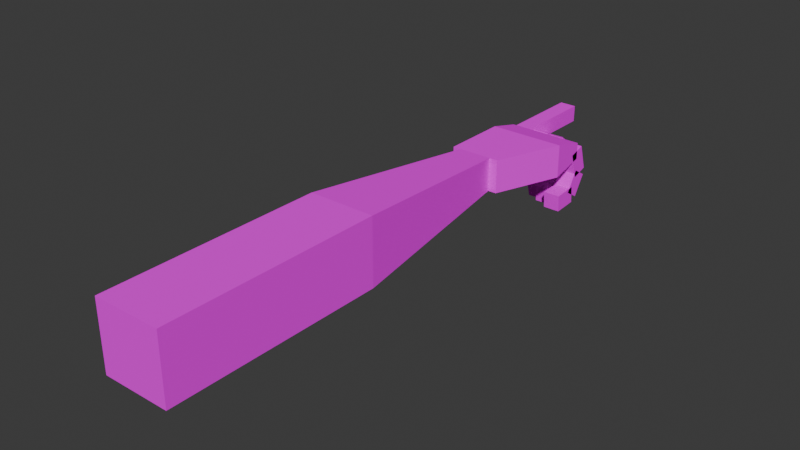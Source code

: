 # Source: hands.blend  (saved by Blender 4.1.24; exported with 4.5.12 LTS)
import bpy
from mathutils import Matrix  # noqa: F401  (used for matrix-valued properties, if any)

bpy.ops.wm.read_factory_settings(use_empty=True)
scene = bpy.context.scene
scene.name = 'Scene'

# ---- collections
col_collection = bpy.data.collections.new('Collection'); scene.collection.children.link(col_collection)

# ---- images (referenced by path relative to the original .blend; pixels are not part of the script)
import os
ASSET_DIR = os.environ.get("B2B_ASSET_DIR", "")  # directory of the original .blend (textures are referenced by path, not embedded)
HERE = os.path.dirname(os.path.abspath(__file__))  # packed textures are extracted next to this script under _unpacked/

def load_image(name, relpath, width, height, colorspace="sRGB"):
    """Load a texture the original file referenced (path relative to the .blend, or extracted next to this script)."""
    p = next((c for c in (os.path.join(HERE, relpath), os.path.join(ASSET_DIR, relpath)) if relpath and os.path.exists(c)), "")
    if p:
        img = bpy.data.images.load(p, check_existing=True)
        img.name = name
    else:  # same state as the original file: an image datablock whose file is absent (Cycles renders it pink)
        img = bpy.data.images.new(name, width, height)
        img.source = "FILE"
        img.filepath = "//" + (relpath or name)
    img.colorspace_settings.name = colorspace
    return img
img_hand_png = load_image('hand.png', 'hand.png', 1024, 1024, 'sRGB')

# ---- materials (node trees are filled in below, after node groups)
mat_material_001 = bpy.data.materials.new('Material.001')
mat_material_001.use_transparent_shadow = False

# ---- material node trees
mat_material_001.use_nodes = True; mat_material_001.node_tree.nodes.clear()
_N = mat_material_001.node_tree.nodes; _L = mat_material_001.node_tree.links
n0 = _N.new('ShaderNodeBsdfPrincipled'); n0.name = 'Principled BSDF'; n0.location = (10, 300)
n0.inputs[2].default_value = 1.0
n0.inputs[13].default_value = 0.0
n1 = _N.new('ShaderNodeOutputMaterial'); n1.name = 'Material Output'; n1.location = (300, 300)
n2 = _N.new('ShaderNodeTexImage'); n2.name = 'Image Texture'; n2.location = (-280, 280)
n2.image = img_hand_png
n2.interpolation = 'Closest'
_L.new(n0.outputs[0], n1.inputs[0])
_L.new(n2.outputs[0], n0.inputs[0])
n1.is_active_output = True

# ---- world
world_world = bpy.data.worlds.new('World'); scene.world = world_world
world_world.use_nodes = True; world_world.node_tree.nodes.clear()
_N = world_world.node_tree.nodes; _L = world_world.node_tree.links
n0 = _N.new('ShaderNodeOutputWorld'); n0.name = 'World Output'; n0.location = (300, 300)
n1 = _N.new('ShaderNodeBackground'); n1.name = 'Background'; n1.location = (10, 300)
n1.inputs[0].default_value = (0.05088, 0.05088, 0.05088, 1.0)
_L.new(n1.outputs[0], n0.inputs[0])
n0.is_active_output = True
world_world.color = (0.05088, 0.05088, 0.05088)
world_world.use_sun_shadow = False
world_world.sun_shadow_jitter_overblur = 0.0

# ---- meshes
me_cube_001 = bpy.data.meshes.new('Cube.001')
me_cube_001.from_pydata([(-0.2, 1.3, -0.2), (-0.2, 1.3, 0.2), (-0.1, 2.4, -0.1), (-0.1, 2.4, 0.1), (0.2, 1.3, -0.2), (0.2, 1.3, 0.2), (0.1, 2.4, -0.1), (0.1, 2.4, 0.1), (-0.15, 2.4, -0.1), (-0.15, 2.4, 0.1), (-0.15, 2.8, -0.1), (-0.15, 2.8, 0.1), (0.15, 2.4, -0.1), (0.15, 2.4, 0.1), (0.3, 2.8, -0.1), (0.3, 2.8, 0.1), (-0.15, 3.0, 0.05), (-0.15, 3.0, -0.05), (0.3, 3.0, -0.05), (0.3, 3.0, 0.05), (0.2, 2.952, -0.01456), (0.2, 3.048, 0.01456), (0.2, 2.999, -0.1676), (0.2, 3.094, -0.1385), (0.3, 2.952, -0.01456), (0.3, 3.048, 0.01456), (0.3, 2.999, -0.1676), (0.3, 3.094, -0.1385), (0.09, 2.964, -0.03504), (0.09, 3.036, 0.03504), (0.09, 3.083, -0.1563), (0.09, 3.155, -0.08622), (0.19, 2.964, -0.03504), (0.19, 3.036, 0.03504), (0.19, 3.083, -0.1563), (0.19, 3.155, -0.08622), (-0.02, 2.979, -0.04548), (-0.02, 3.021, 0.04548), (-0.02, 3.161, -0.1286), (-0.02, 3.203, -0.03763), (0.08, 2.979, -0.04548), (0.08, 3.021, 0.04548), (0.08, 3.161, -0.1286), (0.08, 3.203, -0.03763), (-0.13, 3.0, -0.05), (-0.13, 3.0, 0.05), (-0.13, 3.17, -0.05), (-0.13, 3.17, 0.05), (-0.03, 3.0, -0.05), (-0.03, 3.0, 0.05), (-0.03, 3.17, -0.05), (-0.03, 3.17, 0.05), (0.2, 3.004, -0.1269), (0.2, 3.089, -0.1792), (0.2, 2.931, -0.2463), (0.2, 3.016, -0.2986), (0.3, 3.004, -0.1269), (0.3, 3.089, -0.1792), (0.3, 2.931, -0.2463), (0.3, 3.016, -0.2986), (0.09, 3.071, -0.1063), (0.09, 3.167, -0.1362), (0.09, 3.018, -0.2781), (0.09, 3.113, -0.308), (0.19, 3.071, -0.1063), (0.19, 3.167, -0.1362), (0.19, 3.018, -0.2781), (0.19, 3.113, -0.308), (-0.02, 3.132, -0.08523), (-0.02, 3.232, -0.08099), (-0.02, 3.14, -0.2851), (-0.02, 3.24, -0.2808), (0.08, 3.132, -0.08523), (0.08, 3.232, -0.08099), (0.08, 3.14, -0.2851), (0.08, 3.24, -0.2808), (-0.13, 3.17, -0.05), (-0.13, 3.17, 0.05), (-0.13, 3.35, -0.05), (-0.13, 3.35, 0.05), (-0.03, 3.17, -0.05), (-0.03, 3.17, 0.05), (-0.03, 3.35, -0.05), (-0.03, 3.35, 0.05), (0.2, 2.97, -0.2226), (0.2, 2.977, -0.3223), (0.2, 2.83, -0.2324), (0.2, 2.837, -0.3322), (0.3, 2.97, -0.2226), (0.3, 2.977, -0.3223), (0.3, 2.83, -0.2324), (0.3, 2.837, -0.3322), (0.09, 3.062, -0.2431), (0.09, 3.069, -0.3429), (0.09, 2.912, -0.2538), (0.09, 2.919, -0.3535), (0.19, 3.062, -0.2431), (0.19, 3.069, -0.3429), (0.19, 2.912, -0.2538), (0.19, 2.919, -0.3535), (-0.02, 3.176, -0.235), (-0.02, 3.205, -0.3309), (-0.02, 2.984, -0.2915), (-0.02, 3.013, -0.3874), (0.08, 3.176, -0.235), (0.08, 3.205, -0.3309), (0.08, 2.984, -0.2915), (0.08, 3.013, -0.3874), (-0.13, 3.35, -0.05), (-0.13, 3.35, 0.05), (-0.13, 3.5, -0.05), (-0.13, 3.5, 0.05), (-0.03, 3.35, -0.05), (-0.03, 3.35, 0.05), (-0.03, 3.5, -0.05), (-0.03, 3.5, 0.05), (-0.2155, 2.847, -0.05106), (-0.1923, 2.915, 0.04668), (-0.3071, 3.009, -0.1414), (-0.2839, 3.077, -0.04369), (-0.1094, 2.881, -0.09938), (-0.08617, 2.949, -0.001641), (-0.201, 3.042, -0.1898), (-0.1778, 3.11, -0.09201), (-0.2751, 3.068, -0.1788), (-0.2589, 3.126, -0.09895), (-0.1198, 3.123, -0.2508), (-0.1035, 3.181, -0.1709), (-0.2273, 2.992, -0.1338), (-0.2111, 3.05, -0.05394), (-0.07198, 3.048, -0.2058), (-0.05571, 3.106, -0.1259), (0.2, 1.192e-07, -0.2), (0.2, 1.192e-07, 0.2), (-0.2, 1.192e-07, 0.2), (-0.2, 1.192e-07, -0.2), (0.2, 1.3, 0.2), (0.2, 1.3, -0.2), (-0.2, 1.3, 0.2), (-0.2, 1.3, -0.2)], [], [(0, 1, 3, 2), (2, 3, 7, 6), (6, 7, 5, 4), (4, 5, 1, 0), (2, 6, 4, 0), (7, 3, 1, 5), (8, 9, 11, 10), (11, 15, 19, 16), (14, 15, 13, 12), (12, 13, 9, 8), (10, 14, 12, 8), (15, 11, 9, 13), (17, 16, 19, 18), (10, 11, 16, 17), (15, 14, 18, 19), (14, 10, 17, 18), (20, 21, 23, 22), (22, 23, 27, 26), (26, 27, 25, 24), (24, 25, 21, 20), (22, 26, 24, 20), (27, 23, 21, 25), (28, 29, 31, 30), (30, 31, 35, 34), (34, 35, 33, 32), (32, 33, 29, 28), (30, 34, 32, 28), (35, 31, 29, 33), (36, 37, 39, 38), (38, 39, 43, 42), (42, 43, 41, 40), (40, 41, 37, 36), (38, 42, 40, 36), (43, 39, 37, 41), (44, 45, 47, 46), (46, 47, 51, 50), (50, 51, 49, 48), (48, 49, 45, 44), (46, 50, 48, 44), (51, 47, 45, 49), (52, 53, 55, 54), (54, 55, 59, 58), (58, 59, 57, 56), (56, 57, 53, 52), (54, 58, 56, 52), (59, 55, 53, 57), (60, 61, 63, 62), (62, 63, 67, 66), (66, 67, 65, 64), (64, 65, 61, 60), (62, 66, 64, 60), (67, 63, 61, 65), (68, 69, 71, 70), (70, 71, 75, 74), (74, 75, 73, 72), (72, 73, 69, 68), (70, 74, 72, 68), (75, 71, 69, 73), (76, 77, 79, 78), (78, 79, 83, 82), (82, 83, 81, 80), (80, 81, 77, 76), (78, 82, 80, 76), (83, 79, 77, 81), (84, 85, 87, 86), (86, 87, 91, 90), (90, 91, 89, 88), (88, 89, 85, 84), (86, 90, 88, 84), (91, 87, 85, 89), (92, 93, 95, 94), (94, 95, 99, 98), (98, 99, 97, 96), (96, 97, 93, 92), (94, 98, 96, 92), (99, 95, 93, 97), (100, 101, 103, 102), (102, 103, 107, 106), (106, 107, 105, 104), (104, 105, 101, 100), (102, 106, 104, 100), (107, 103, 101, 105), (108, 109, 111, 110), (110, 111, 115, 114), (114, 115, 113, 112), (112, 113, 109, 108), (110, 114, 112, 108), (115, 111, 109, 113), (116, 117, 119, 118), (118, 119, 123, 122), (122, 123, 121, 120), (120, 121, 117, 116), (118, 122, 120, 116), (123, 119, 117, 121), (124, 125, 127, 126), (126, 127, 131, 130), (130, 131, 129, 128), (128, 129, 125, 124), (126, 130, 128, 124), (131, 127, 125, 129), (139, 137, 132, 135), (132, 133, 134, 135), (137, 139, 138, 136), (138, 139, 135, 134), (136, 138, 134, 133), (137, 136, 133, 132)])
_uv = me_cube_001.uv_layers.new(name='UVMap')
_uv.uv.foreach_set('vector', [0.8714, 0.4429, 0.8714, 0.5571, 1.186, 0.5286, 1.186, 0.4714, 0.4714, 0.4714, 0.4714, 0.5286, 0.5286, 0.5286, 0.5286, 0.4714, 1.186, 0.4714, 1.186, 0.5286, 0.8714, 0.5571, 0.8714, 0.4429, 0.625, 0.4688, 0.625, 0.5938, 0.5, 0.5938, 0.5, 0.4688, 0.4714, 1.186, 0.5286, 1.186, 0.5571, 0.8714, 0.4429, 0.8714, 0.5286, 1.186, 0.4714, 1.186, 0.4429, 0.8714, 0.5571, 0.8714, 0.2812, 0.7812, 0.1875, 0.7812, 0.1875, 0.5938, 0.2812, 0.5938, 0.4062, 0.4062, 0.625, 0.4062, 0.625, 0.5, 0.4062, 0.5, 0.7188, 0.4062, 0.625, 0.4062, 0.625, 0.2188, 0.7188, 0.2188, 0.375, 0.6562, 0.2812, 0.6562, 0.2812, 0.5, 0.375, 0.5, 0.1875, 0.3125, 0.4062, 0.3125, 0.3438, 0.5, 0.1875, 0.5, 0.625, 0.4062, 0.4062, 0.4062, 0.4062, 0.2188, 0.5625, 0.2188, 0.4375, 0.7188, 0.375, 0.7188, 0.375, 0.5, 0.4375, 0.5, 0.2812, 0.5938, 0.1875, 0.5938, 0.2188, 0.5, 0.2812, 0.5, 0.625, 0.4062, 0.7188, 0.4062, 0.6875, 0.5, 0.6562, 0.5, 0.4062, 0.3125, 0.1875, 0.3125, 0.1875, 0.2188, 0.4062, 0.2188, 0.3125, 0.6875, 0.4375, 0.6875, 0.4375, 0.8125, 0.3125, 0.8125, 0.75, 0.6875, 0.75, 0.75, 0.6562, 0.75, 0.6562, 0.6875, 0.25, 0.8125, 0.125, 0.8125, 0.125, 0.6875, 0.25, 0.6875, 0.9375, 0.4375, 0.8438, 0.4375, 0.8438, 0.3438, 0.9375, 0.3438, 0.75, 0.6875, 0.6562, 0.6875, 0.6562, 0.5938, 0.75, 0.5938, 0.1875, 1.062, 0.125, 1.062, 0.125, 0.9375, 0.1875, 0.9375, 0.5625, 0.5938, 0.6562, 0.5938, 0.6562, 0.7812, 0.5625, 0.7812, 0.3125, 0.6875, 0.3125, 0.5938, 0.4375, 0.5938, 0.4375, 0.6875, 0.3125, 0.6562, 0.25, 0.6562, 0.25, 0.4688, 0.3125, 0.4688, 0.3125, 0.75, 0.25, 0.75, 0.25, 0.6562, 0.3125, 0.6562, 0.8438, 0.5625, 0.75, 0.5625, 0.75, 0.375, 0.8438, 0.375, 0.1875, 1.031, 0.125, 1.031, 0.125, 0.9375, 0.1875, 0.9375, 0.3125, 0.03125, 0.4375, 0.03125, 0.4375, 0.2812, 0.3125, 0.2812, 0.03125, 0.6875, 0.03125, 0.5938, 0.125, 0.5938, 0.125, 0.6875, 0.4375, 0.4688, 0.3125, 0.4688, 0.3125, 0.2812, 0.4375, 0.2812, 0.9688, 0.3438, 0.8438, 0.3438, 0.8438, 0.25, 0.9688, 0.25, 0.5625, 0.6875, 0.4375, 0.6875, 0.4375, 0.4688, 0.5625, 0.4688, 0.2188, 1.031, 0.1562, 1.031, 0.1562, 0.9375, 0.2188, 0.9375, 0.4688, 0.5, 0.4062, 0.5, 0.4062, 0.375, 0.4688, 0.375, 0.4688, 0.4375, 0.4688, 0.375, 0.5312, 0.375, 0.5312, 0.4375, 0.4062, 0.625, 0.3438, 0.625, 0.3438, 0.5, 0.4062, 0.5, 0.4688, 0.5, 0.4688, 0.4375, 0.5312, 0.4375, 0.5312, 0.5, 0.4688, 0.625, 0.4062, 0.625, 0.4062, 0.5, 0.4688, 0.5, 0.1875, 1.062, 0.125, 1.062, 0.125, 0.9375, 0.1875, 0.9375, 0.5625, 0.7812, 0.6562, 0.7812, 0.6562, 0.9375, 0.5625, 0.9375, 0.25, 0.8438, 0.3125, 0.8438, 0.3125, 0.9688, 0.25, 0.9688, 0.75, 0.9062, 0.6562, 0.9062, 0.6562, 0.75, 0.75, 0.75, 0.75, 0.4062, 0.75, 0.4688, 0.6562, 0.4688, 0.6562, 0.4062, 0.125, 0.9688, 0.03125, 0.9688, 0.03125, 0.8125, 0.125, 0.8125, 0.1875, 1.062, 0.125, 1.062, 0.125, 0.9375, 0.1875, 0.9375, 0.5625, 0.03125, 0.6562, 0.03125, 0.6562, 0.25, 0.5625, 0.25, 0.25, 0.75, 0.3125, 0.75, 0.3125, 0.8438, 0.25, 0.8438, 0.25, 0.6875, 0.125, 0.6875, 0.125, 0.4688, 0.25, 0.4688, 0.25, 0.09375, 0.25, 0.03125, 0.3125, 0.03125, 0.3125, 0.09375, 0.3125, 0.2812, 0.25, 0.2812, 0.25, 0.09375, 0.3125, 0.09375, 0.1875, 1.062, 0.125, 1.062, 0.125, 0.9375, 0.1875, 0.9375, 0.03125, 0.2812, 0.125, 0.2812, 0.125, 0.5, 0.03125, 0.5, 0.8438, 0.8438, 0.9688, 0.8438, 0.9688, 0.9375, 0.8438, 0.9375, 0.5625, 0.2812, 0.4375, 0.2812, 0.4375, 0.03125, 0.5625, 0.03125, 0.125, 0.125, 0.125, 0.03125, 0.25, 0.03125, 0.25, 0.125, 0.25, 0.2812, 0.125, 0.2812, 0.125, 0.125, 0.25, 0.125, 0.2188, 1.094, 0.125, 1.094, 0.125, 0.9375, 0.2188, 0.9375, 0.4375, 0.5, 0.375, 0.5, 0.375, 0.375, 0.4375, 0.375, 0.4375, 0.4375, 0.4375, 0.375, 0.5, 0.375, 0.5, 0.4375, 0.375, 0.625, 0.3125, 0.625, 0.3125, 0.5, 0.375, 0.5, 0.4375, 0.5, 0.4375, 0.4375, 0.5, 0.4375, 0.5, 0.5, 0.4375, 0.625, 0.375, 0.625, 0.375, 0.5, 0.4375, 0.5, 0.1875, 1.062, 0.125, 1.062, 0.125, 0.9375, 0.1875, 0.9375, 0.75, 0.5625, 0.8438, 0.5625, 0.8438, 0.7188, 0.75, 0.7188, 0.75, 0.1562, 0.75, 0.25, 0.6562, 0.25, 0.6562, 0.1562, 0.8438, 0.8438, 0.75, 0.8438, 0.75, 0.7188, 0.8438, 0.7188, 0.4375, 0.8125, 0.5625, 0.8125, 0.5625, 0.9375, 0.4375, 0.9375, 0.75, 0.1562, 0.6562, 0.1562, 0.6562, 0.03125, 0.75, 0.03125, 0.09375, 1.0, 0.03125, 1.0, 0.03125, 0.9062, 0.09375, 0.9062, 0.03125, 0.6875, 0.125, 0.6875, 0.125, 0.8125, 0.03125, 0.8125, 0.6562, 0.3438, 0.6562, 0.4062, 0.5625, 0.4062, 0.5625, 0.3438, 0.8438, 0.375, 0.75, 0.375, 0.75, 0.25, 0.8438, 0.25, 0.3125, 0.8125, 0.4375, 0.8125, 0.4375, 0.9375, 0.3125, 0.9375, 0.6562, 0.3438, 0.5625, 0.3438, 0.5625, 0.25, 0.6562, 0.25, 0.09375, 1.0, 0.03125, 1.0, 0.03125, 0.9062, 0.09375, 0.9062, 0.25, 0.2812, 0.3125, 0.2812, 0.3125, 0.4688, 0.25, 0.4688, 0.125, 0.03125, 0.125, 0.09375, 0.03125, 0.09375, 0.03125, 0.03125, 0.25, 0.4688, 0.125, 0.4688, 0.125, 0.2812, 0.25, 0.2812, 0.75, 0.8438, 0.8438, 0.8438, 0.8438, 0.9375, 0.75, 0.9375, 0.6562, 0.5938, 0.5625, 0.5938, 0.5625, 0.4062, 0.6562, 0.4062, 0.09375, 1.0, 0.03125, 1.0, 0.03125, 0.875, 0.09375, 0.875, 0.1562, 0.8438, 0.09375, 0.8438, 0.09375, 0.75, 0.1562, 0.75, 0.1562, 0.8125, 0.1562, 0.75, 0.2188, 0.75, 0.2188, 0.8125, 0.09375, 0.9375, 0.03125, 0.9375, 0.03125, 0.8438, 0.09375, 0.8438, 0.1562, 0.875, 0.1562, 0.8125, 0.2188, 0.8125, 0.2188, 0.875, 0.1562, 0.9375, 0.09375, 0.9375, 0.09375, 0.8438, 0.1562, 0.8438, 0.09375, 1.0, 0.03125, 1.0, 0.03125, 0.9062, 0.09375, 0.9062, 0.125, 0.9375, 0.2188, 0.9375, 0.2188, 1.062, 0.125, 1.062, 0.03125, 0.8438, 0.03125, 0.75, 0.125, 0.75, 0.125, 0.8438, 0.1562, 0.4062, 0.03125, 0.4062, 0.03125, 0.2188, 0.1562, 0.2188, 0.6875, 0.6875, 0.6875, 0.5938, 0.8125, 0.5938, 0.8125, 0.6875, 0.1562, 0.2188, 0.03125, 0.2188, 0.03125, 0.03125, 0.1562, 0.03125, 0.25, 0.2188, 0.1562, 0.2188, 0.1562, 0.03125, 0.25, 0.03125, 0.03125, 0.9062, 0.09375, 0.9062, 0.09375, 1.0, 0.03125, 1.0, 0.5625, 0.9688, 0.5625, 0.875, 0.625, 0.875, 0.625, 0.9688, 0.3125, 0.7188, 0.2188, 0.7188, 0.2188, 0.5625, 0.3125, 0.5625, 0.4688, 0.9688, 0.4688, 0.875, 0.5625, 0.875, 0.5625, 0.9688, 0.5938, 0.1875, 0.5312, 0.1875, 0.5312, 0.03125, 0.5938, 0.03125, 0.5312, 0.5312, 0.4375, 0.5312, 0.4375, 0.3438, 0.5312, 0.3438, 0.625, 1.0, 0.75, 1.0, 0.75, 0.5938, 0.625, 0.5938, 0.375, 0.4688, 0.375, 0.5938, 0.25, 0.5938, 0.25, 0.4688, 0.5, 0.4688, 0.375, 0.4688, 0.375, 0.5938, 0.5, 0.5938, 0.5, 0.5938, 0.375, 0.5938, 0.375, 1.0, 0.5, 1.0, 0.375, 1.0, 0.25, 1.0, 0.25, 0.5938, 0.375, 0.5938, 0.5, 0.5938, 0.625, 0.5938, 0.625, 1.0, 0.5, 1.0])
me_cube_001.materials.append(mat_material_001)
me_cube_001.update()
arm_armature = bpy.data.armatures.new('Armature')  # bones are not reproduced

# ---- objects
ob_lefthand = bpy.data.objects.new('LeftHand', me_cube_001)
ob_lefthandarmature = bpy.data.objects.new('LeftHandArmature', arm_armature)

# ---- transforms, parenting, visibility, modifiers, constraints
ob_lefthand.parent = ob_lefthandarmature
ob_lefthand.location = (0.0, 0.0, 0.0)
_vg = ob_lefthand.vertex_groups.new(name='ArmUpper')
_vg.add([132, 133, 134, 135, 136, 137, 138, 139], 1.0, 'REPLACE')
_vg = ob_lefthand.vertex_groups.new(name='ArmLower')
_vg.add([0, 1, 2, 3, 4, 5, 6, 7], 1.0, 'REPLACE')
_vg = ob_lefthand.vertex_groups.new(name='Hand')
_vg.add([8, 9, 10, 11, 12, 13, 14, 15, 16, 17, 18, 19], 1.0, 'REPLACE')
_vg = ob_lefthand.vertex_groups.new(name='IndexUpper')
_vg.add([44, 45, 46, 47, 48, 49, 50, 51], 1.0, 'REPLACE')
_vg = ob_lefthand.vertex_groups.new(name='IndexMiddle')
_vg.add([76, 77, 78, 79, 80, 81, 82, 83], 1.0, 'REPLACE')
_vg = ob_lefthand.vertex_groups.new(name='IndexLower')
_vg.add([108, 109, 110, 111, 112, 113, 114, 115], 1.0, 'REPLACE')
_vg = ob_lefthand.vertex_groups.new(name='MiddleUpper')
_vg.add([36, 37, 38, 39, 40, 41, 42, 43], 1.0, 'REPLACE')
_vg = ob_lefthand.vertex_groups.new(name='MiddleMiddle')
_vg.add([68, 69, 70, 71, 72, 73, 74, 75], 1.0, 'REPLACE')
_vg = ob_lefthand.vertex_groups.new(name='MiddleLower')
_vg.add([100, 101, 102, 103, 104, 105, 106, 107], 1.0, 'REPLACE')
_vg = ob_lefthand.vertex_groups.new(name='RingUpper')
_vg.add([28, 29, 30, 31, 32, 33, 34, 35], 1.0, 'REPLACE')
_vg = ob_lefthand.vertex_groups.new(name='RingMiddle')
_vg.add([60, 61, 62, 63, 64, 65, 66, 67], 1.0, 'REPLACE')
_vg = ob_lefthand.vertex_groups.new(name='RingLower')
_vg.add([92, 93, 94, 95, 96, 97, 98, 99], 1.0, 'REPLACE')
_vg = ob_lefthand.vertex_groups.new(name='PinkyUpper')
_vg.add([20, 21, 22, 23, 24, 25, 26, 27], 1.0, 'REPLACE')
_vg = ob_lefthand.vertex_groups.new(name='PinkyMiddle')
_vg.add([52, 53, 54, 55, 56, 57, 58, 59], 1.0, 'REPLACE')
_vg = ob_lefthand.vertex_groups.new(name='PinkyLower')
_vg.add([84, 85, 86, 87, 88, 89, 90, 91], 1.0, 'REPLACE')
_vg = ob_lefthand.vertex_groups.new(name='ThumbUpper')
_vg.add([116, 117, 118, 119, 120, 121, 122, 123], 1.0, 'REPLACE')
_vg = ob_lefthand.vertex_groups.new(name='ThumbLower')
_vg.add([124, 125, 126, 127, 128, 129, 130, 131], 1.0, 'REPLACE')
_m = ob_lefthand.modifiers.new('Armature', 'ARMATURE')
_m.object = ob_lefthandarmature
ob_lefthandarmature.location = (0.0, 0.0, 0.0)
ob_lefthandarmature.show_in_front = True

# ---- collection membership
col_collection.objects.link(ob_lefthand)
col_collection.objects.link(ob_lefthandarmature)

# ---- scene / render settings (as saved in the file)
scene.frame_start = 1; scene.frame_end = 250; scene.frame_set(1)
scene.render.engine = 'BLENDER_EEVEE_NEXT'
scene.cycles.sampling_pattern = 'TABULATED_SOBOL'
scene.eevee.ray_tracing_options.trace_max_roughness = 0.0
bpy.context.view_layer.update()

# ---- added for rendering (the .blend has no active camera and no usable light): camera, sun
cam_auto = bpy.data.cameras.new('AutoCamera')
cam_auto.lens = 50.0
cam_auto.sensor_width = 36.0
cam_auto.clip_end = 1000.0
ob_auto_camera = bpy.data.objects.new('AutoCamera', cam_auto)
scene.collection.objects.link(ob_auto_camera)
ob_auto_camera.location = (3.32771, -2.24753, 2.57132)
ob_auto_camera.rotation_euler = (1.09748, -7.21219e-08, 0.694738)
scene.camera = ob_auto_camera
light_auto_sun = bpy.data.lights.new('AutoSun', 'SUN')
light_auto_sun.energy = 3.0
light_auto_sun.angle = 0.0523599
ob_auto_sun = bpy.data.objects.new('AutoSun', light_auto_sun)
scene.collection.objects.link(ob_auto_sun)
ob_auto_sun.rotation_euler = (0.872665, 0.174533, 0.523599)
bpy.context.view_layer.update()
